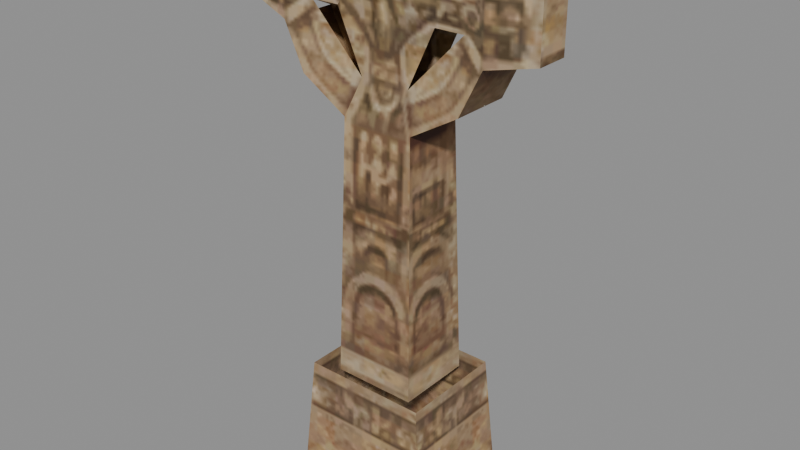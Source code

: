 # Source: monument_a_m.blend  (saved by Blender 5.2.45; exported with 4.5.12 LTS)
import bpy
from mathutils import Matrix  # noqa: F401  (used for matrix-valued properties, if any)

bpy.ops.wm.read_factory_settings(use_empty=True)
scene = bpy.context.scene
scene.name = 'Scene'

# ---- collections
col_monument_a_m = bpy.data.collections.new('monument_a_m'); scene.collection.children.link(col_monument_a_m)

# ---- images (referenced by path relative to the original .blend; pixels are not part of the script)
import os
ASSET_DIR = os.environ.get("B2B_ASSET_DIR", "")  # directory of the original .blend (textures are referenced by path, not embedded)
HERE = os.path.dirname(os.path.abspath(__file__))  # packed textures are extracted next to this script under _unpacked/

def load_image(name, relpath, width, height, colorspace="sRGB"):
    """Load a texture the original file referenced (path relative to the .blend, or extracted next to this script)."""
    p = next((c for c in (os.path.join(HERE, relpath), os.path.join(ASSET_DIR, relpath)) if relpath and os.path.exists(c)), "")
    if p:
        img = bpy.data.images.load(p, check_existing=True)
        img.name = name
    else:  # same state as the original file: an image datablock whose file is absent (Cycles renders it pink)
        img = bpy.data.images.new(name, width, height)
        img.source = "FILE"
        img.filepath = "//" + (relpath or name)
    img.colorspace_settings.name = colorspace
    return img
img_monument_a_m_monument_dds = load_image('monument_a_m_monument.dds', '_unpacked/texture_0.2633f859.png', 256, 256, 'sRGB')

# ---- materials (node trees are filled in below, after node groups)
mat_monument_a_m_mat_0 = bpy.data.materials.new('monument_a_m_mat_0')

# ---- material node trees
mat_monument_a_m_mat_0.use_nodes = True; mat_monument_a_m_mat_0.node_tree.nodes.clear()
_N = mat_monument_a_m_mat_0.node_tree.nodes; _L = mat_monument_a_m_mat_0.node_tree.links
n0 = _N.new('ShaderNodeBsdfPrincipled'); n0.name = 'Principled BSDF'; n0.location = (-200, 100)
n0.inputs[2].default_value = 0.8
n0.inputs[10].default_value = 0.005
n1 = _N.new('ShaderNodeOutputMaterial'); n1.name = 'Material Output'; n1.location = (200, 100)
n2 = _N.new('ShaderNodeTexImage'); n2.name = 'Image Texture'; n2.location = (0, 0)
n2.image = img_monument_a_m_monument_dds
_L.new(n0.outputs[0], n1.inputs[0])
_L.new(n2.outputs[0], n0.inputs[0])
_L.new(n2.outputs[1], n0.inputs[4])
n1.is_active_output = True

# ---- meshes
me_monument_a_m_mesh_0 = bpy.data.meshes.new('monument_a_m_mesh_0')
me_monument_a_m_mesh_0.from_pydata([(-0.3263, 0.2999, 0.523), (-0.3263, -0.2999, 0.523), (-0.2807, -0.2385, 2.529), (0.3263, -0.2999, 0.523), (0.3263, 0.2999, 0.523), (0.2807, 0.2385, 2.529), (-0.2807, 0.2385, 2.529), (0.2807, -0.2385, 2.529), (0.5511, -0.4729, -0.3214), (0.5511, 0.4729, -0.3214), (0.4868, -0.4113, 0.5707), (-0.5511, 0.4729, -0.3214), (-0.5511, -0.4729, -0.3214), (-0.4868, 0.4113, 0.5707), (-0.4868, -0.4113, 0.5707), (0.4868, 0.4113, 0.5707), (0.6517, 0.2322, 2.747), (0.8189, 0.2259, 3.09), (0.6517, -0.2322, 2.747), (-0.6517, -0.2322, 2.747), (-0.8189, -0.2259, 3.09), (-0.6517, 0.2322, 2.747), (0.8189, -0.2259, 3.09), (-0.8189, 0.2259, 3.09), (1.15, 0.1279, 3.66), (1.15, -0.1279, 3.66), (1.15, 0.1279, 3.15), (1.15, -0.1279, 3.15), (-1.15, 0.1279, 3.66), (-1.15, 0.1279, 3.15), (-1.15, -0.1279, 3.15), (-1.15, -0.1279, 3.66), (0.2807, -0.2385, 2.529), (0.2807, 0.2385, 2.529), (-0.2807, 0.2385, 2.529), (-0.2807, -0.2385, 2.529), (0.5511, -0.4729, -0.3214), (0.4868, -0.4113, 0.5707), (-0.5511, -0.4729, -0.3214), (-0.8189, 0.2259, 3.09), (-1.15, 0.1279, 3.15), (-0.8189, 0.2259, 3.695), (-0.8189, -0.2259, 3.695), (-1.15, -0.1279, 3.66), (-0.8189, -0.2259, 3.09), (0.8189, 0.2259, 3.695), (1.15, 0.1279, 3.66), (0.8189, 0.2259, 3.09), (0.8189, -0.2259, 3.09), (1.15, -0.1279, 3.15), (0.8189, -0.2259, 3.695), (0.4868, 0.4113, 0.5707), (0.5511, 0.4729, -0.3214), (-0.5511, 0.4729, -0.3214), (-1.15, 0.1279, 3.66), (1.15, -0.1279, 3.66), (1.15, 0.1279, 3.15), (-1.15, -0.1279, 3.15), (-0.6235, -0.1507, 3.248), (-0.5236, 0.1507, 3.553), (0.6235, -0.1507, 3.248), (0.6235, 0.1507, 3.248), (0.2807, 0.2385, 2.529), (0.3263, 0.2999, 0.523), (-0.2807, 0.2385, 2.529), (-0.2807, -0.2385, 2.529), (-0.3263, -0.2999, 0.523), (0.2807, -0.2385, 2.529), (-0.1922, -0.1556, 2.8), (-0.6517, -0.2322, 2.747), (-0.3992, 0.1507, 3.248), (0.0, 0.2626, 3.756), (0.3992, 0.1507, 3.248), (0.5236, 0.1507, 3.553), (0.0, -0.2626, 3.756), (-0.5236, -0.1507, 3.553), (-0.3992, -0.1507, 3.248), (0.5236, -0.1507, 3.553), (0.3992, -0.1507, 3.248), (0.6517, 0.2322, 2.747), (0.1922, 0.1556, 2.8), (-0.6235, 0.1507, 3.248), (-0.1922, 0.1556, 2.8), (-0.6517, 0.2322, 2.747), (0.1922, -0.1556, 2.8), (0.6517, -0.2322, 2.747), (-0.2807, 0.2385, 2.529), (-0.2807, -0.2385, 2.529), (-0.1922, -0.1556, 2.8), (-0.1922, 0.1556, 2.8), (-0.3992, -0.1507, 3.248), (-0.3992, 0.1507, 3.248), (-0.4868, -0.4113, 0.5707), (-0.4868, 0.4113, 0.5707), (0.3263, -0.2999, 0.523), (-0.3263, 0.2999, 0.523)], [], [(0, 1, 2), (3, 4, 5), (6, 0, 2), (7, 3, 5), (8, 9, 10), (11, 12, 13), (12, 14, 13), (9, 15, 10), (16, 17, 18), (19, 20, 21), (17, 22, 18), (20, 23, 21), (24, 25, 26), (25, 27, 26), (28, 29, 30), (31, 28, 30), (32, 33, 16), (34, 35, 19), (18, 32, 16), (21, 34, 19), (36, 37, 38), (39, 40, 41), (42, 43, 44), (45, 46, 47), (48, 49, 50), (51, 52, 53), (40, 54, 41), (49, 55, 50), (46, 56, 47), (43, 57, 44), (42, 44, 58), (39, 41, 59), (60, 48, 50), (45, 47, 61), (62, 63, 64), (65, 66, 67), (68, 58, 69), (70, 59, 71), (72, 71, 73), (74, 75, 76), (77, 74, 78), (79, 80, 61), (81, 82, 83), (60, 84, 85), (58, 44, 69), (61, 47, 79), (83, 39, 81), (85, 48, 60), (71, 72, 70), (77, 78, 50), (73, 45, 61), (81, 39, 59), (75, 42, 58), (82, 86, 83), (84, 67, 85), (79, 62, 80), (69, 87, 68), (88, 65, 84), (80, 62, 89), (90, 88, 78), (72, 80, 70), (75, 58, 76), (91, 81, 59), (37, 92, 38), (61, 72, 73), (65, 67, 84), (93, 51, 53), (62, 64, 89), (66, 94, 67), (88, 84, 78), (63, 95, 64), (78, 60, 50), (90, 78, 74), (80, 89, 70)])
me_monument_a_m_mesh_0.polygons.foreach_set('use_smooth', [True] * 74)
_uv = me_monument_a_m_mesh_0.uv_layers.new(name='UVMap')
_uv.uv.foreach_set('vector', [0.1348, 0.433, 0.0424, 0.433, 0.0512, 0.8025, 0.1348, 0.433, 0.0424, 0.433, 0.0512, 0.8025, 0.1285, 0.8025, 0.1348, 0.433, 0.0512, 0.8025, 0.1285, 0.8025, 0.1348, 0.433, 0.0512, 0.8025, 0.1677, 0.2625, 0.003854, 0.2625, 0.1549, 0.4194, 0.1677, 0.2625, 0.003854, 0.2625, 0.1549, 0.4194, 0.003854, 0.2625, 0.01716, 0.4194, 0.1549, 0.4194, 0.003854, 0.2625, 0.01716, 0.4194, 0.1549, 0.4194, 0.05028, 0.8923, 0.05011, 0.964, 0.1275, 0.8923, 0.05028, 0.8923, 0.05011, 0.964, 0.1275, 0.8923, 0.05011, 0.964, 0.1274, 0.964, 0.1275, 0.8923, 0.05011, 0.964, 0.1274, 0.964, 0.1275, 0.8923, 0.4307, 0.4632, 0.4746, 0.4632, 0.4315, 0.3682, 0.4746, 0.4632, 0.473, 0.3682, 0.4315, 0.3682, 0.4746, 0.4632, 0.473, 0.3682, 0.4315, 0.3682, 0.4307, 0.4632, 0.4746, 0.4632, 0.4315, 0.3682, 0.1285, 0.8025, 0.0512, 0.8025, 0.05028, 0.8923, 0.1285, 0.8025, 0.0512, 0.8025, 0.05028, 0.8923, 0.1275, 0.8923, 0.1285, 0.8025, 0.05028, 0.8923, 0.1275, 0.8923, 0.1285, 0.8025, 0.05028, 0.8923, 0.3916, 0.2625, 0.3805, 0.4219, 0.2008, 0.2625, 0.438, 0.8721, 0.4954, 0.8827, 0.438, 0.9802, 0.438, 0.9802, 0.4954, 0.9738, 0.438, 0.8721, 0.438, 0.9802, 0.4954, 0.9738, 0.438, 0.8721, 0.438, 0.8721, 0.4954, 0.8827, 0.438, 0.9802, 0.3805, 0.4219, 0.3916, 0.2625, 0.2008, 0.2625, 0.4954, 0.8827, 0.4954, 0.9738, 0.438, 0.9802, 0.4954, 0.8827, 0.4954, 0.9738, 0.438, 0.9802, 0.4954, 0.9738, 0.4954, 0.8827, 0.438, 0.8721, 0.4954, 0.9738, 0.4954, 0.8827, 0.438, 0.8721, 0.438, 0.9802, 0.438, 0.8721, 0.4042, 0.9002, 0.438, 0.8721, 0.438, 0.9802, 0.3869, 0.9574, 0.4042, 0.9002, 0.438, 0.8721, 0.438, 0.9802, 0.438, 0.9802, 0.438, 0.8721, 0.4042, 0.9002, 0.3448, 0.7718, 0.35, 0.4214, 0.2476, 0.7718, 0.2476, 0.7718, 0.2424, 0.4214, 0.3448, 0.7718, 0.3295, 0.8203, 0.4042, 0.9002, 0.4091, 0.8107, 0.2228, 0.9002, 0.3869, 0.9574, 0.2962, 0.987, 0.3696, 0.9002, 0.2962, 0.987, 0.3869, 0.9574, 0.2962, 0.987, 0.3869, 0.9574, 0.3696, 0.9002, 0.3869, 0.9574, 0.2962, 0.987, 0.3696, 0.9002, 0.4091, 0.8107, 0.3295, 0.8203, 0.4042, 0.9002, 0.4042, 0.9002, 0.3295, 0.8203, 0.4091, 0.8107, 0.4042, 0.9002, 0.3295, 0.8203, 0.4091, 0.8107, 0.4042, 0.9002, 0.438, 0.8721, 0.4091, 0.8107, 0.4042, 0.9002, 0.438, 0.8721, 0.4091, 0.8107, 0.4091, 0.8107, 0.438, 0.8721, 0.4042, 0.9002, 0.4091, 0.8107, 0.438, 0.8721, 0.4042, 0.9002, 0.2962, 0.987, 0.3696, 0.9002, 0.2228, 0.9002, 0.3869, 0.9574, 0.3696, 0.9002, 0.438, 0.9802, 0.3869, 0.9574, 0.438, 0.9802, 0.4042, 0.9002, 0.4042, 0.9002, 0.438, 0.8721, 0.3869, 0.9574, 0.3869, 0.9574, 0.438, 0.9802, 0.4042, 0.9002, 0.3295, 0.8203, 0.3448, 0.7718, 0.4091, 0.8107, 0.3295, 0.8203, 0.3448, 0.7718, 0.4091, 0.8107, 0.4091, 0.8107, 0.3448, 0.7718, 0.3295, 0.8203, 0.4091, 0.8107, 0.3448, 0.7718, 0.3295, 0.8203, 0.2629, 0.8203, 0.2476, 0.7718, 0.3295, 0.8203, 0.3295, 0.8203, 0.3448, 0.7718, 0.2629, 0.8203, 0.2228, 0.9002, 0.2629, 0.8203, 0.3696, 0.9002, 0.3696, 0.9002, 0.3295, 0.8203, 0.2228, 0.9002, 0.3869, 0.9574, 0.4042, 0.9002, 0.3696, 0.9002, 0.3696, 0.9002, 0.4042, 0.9002, 0.3869, 0.9574, 0.3805, 0.4219, 0.2119, 0.4219, 0.2008, 0.2625, 0.4042, 0.9002, 0.3696, 0.9002, 0.3869, 0.9574, 0.2476, 0.7718, 0.3448, 0.7718, 0.3295, 0.8203, 0.2119, 0.4219, 0.3805, 0.4219, 0.2008, 0.2625, 0.3448, 0.7718, 0.2476, 0.7718, 0.2629, 0.8203, 0.2424, 0.4214, 0.35, 0.4214, 0.3448, 0.7718, 0.2629, 0.8203, 0.3295, 0.8203, 0.3696, 0.9002, 0.35, 0.4214, 0.2424, 0.4214, 0.2476, 0.7718, 0.3696, 0.9002, 0.4042, 0.9002, 0.438, 0.9802, 0.2228, 0.9002, 0.3696, 0.9002, 0.2962, 0.987, 0.3295, 0.8203, 0.2629, 0.8203, 0.2228, 0.9002])
me_monument_a_m_mesh_0.materials.append(mat_monument_a_m_mat_0)
me_monument_a_m_mesh_0.update()
me_monument_a_m_mesh_0.normals_split_custom_set([tuple(v) for v in zip(*[iter([-0.9997, 0.0, 0.02274, -0.9997, 0.0, 0.02274, -0.9997, 0.0, 0.02274, 0.9997, 0.0, 0.02274, 0.9997, 0.0, 0.02274, 0.9997, 0.0, 0.02274, -0.9997, 0.0, 0.02274, -0.9997, 0.0, 0.02274, -0.9997, 0.0, 0.02274, 0.9997, 0.0, 0.02274, 0.9997, 0.0, 0.02274, 0.9997, 0.0, 0.02274, 0.9974, 0.0, 0.07184, 0.9974, 0.0, 0.07184, 0.9974, 0.0, 0.07184, -0.9974, 1.409e-07, 0.07184, -0.9974, 7.423e-08, 0.07184, -0.9974, 7.292e-08, 0.07184, -0.9974, 7.423e-08, 0.07184, -0.9974, 0.0, 0.07184, -0.9974, 7.292e-08, 0.07184, 0.9974, 0.0, 0.07184, 0.9974, 0.0, 0.07184, 0.9974, 0.0, 0.07184, 0.7341, -2.359e-08, -0.679, 0.899, 0.0, -0.4379, 0.7341, 1.075e-07, -0.679, -0.7341, 2.359e-08, -0.679, -0.899, 0.0, -0.4379, -0.7341, -5.73e-09, -0.6791, 0.899, 0.0, -0.4379, 0.899, 0.0, -0.4379, 0.7341, 1.075e-07, -0.679, -0.899, 0.0, -0.4379, -0.899, 0.0, -0.4379, -0.7341, -5.73e-09, -0.6791, 1.0, 0.0, 0.0, 1.0, 0.0, 0.0, 1.0, 0.0, 0.0, 1.0, 0.0, 0.0, 1.0, 0.0, 0.0, 1.0, 0.0, 0.0, -1.0, 0.0, 0.0, -1.0, 0.0, 0.0, -1.0, 0.0, 0.0, -1.0, 0.0, 0.0, -1.0, 0.0, 0.0, -1.0, 0.0, 0.0, 0.5065, 0.0, -0.8622, 0.5065, 0.0, -0.8622, 0.7341, -2.359e-08, -0.679, -0.5065, 0.0, -0.8622, -0.5065, 0.0, -0.8622, -0.7341, 2.359e-08, -0.679, 0.7341, 1.075e-07, -0.679, 0.5065, 0.0, -0.8622, 0.7341, -2.359e-08, -0.679, -0.7341, -5.73e-09, -0.6791, -0.5065, 0.0, -0.8622, -0.7341, 2.359e-08, -0.679, 0.0, -0.9976, 0.0689, 0.0, -0.9976, 0.0689, 0.0, -0.9976, 0.0689, 0.09158, 0.9951, 0.03781, -0.2837, 0.9589, 0.0, 0.00524, 0.9998, -0.01684, 0.005245, -0.9998, -0.01684, -0.2837, -0.9589, 0.0, 0.09158, -0.9951, 0.03778, -0.005245, 0.9998, -0.01684, 0.2837, 0.9589, 0.0, -0.09158, 0.9951, 0.03778, -0.09775, -0.993, 0.06602, 0.06181, -0.998, -0.01134, 0.06174, -0.998, -0.01135, 0.0, 0.9976, 0.0689, 0.0, 0.9976, 0.0689, 0.0, 0.9976, 0.0689, -0.2837, 0.9589, 0.0, -0.2837, 0.9589, 0.0, 0.00524, 0.9998, -0.01684, 0.06181, -0.998, -0.01134, 0.06181, -0.998, -0.01134, 0.06174, -0.998, -0.01135, 0.2837, 0.9589, 0.0, 0.2837, 0.9589, 0.0, -0.09158, 0.9951, 0.03778, -0.2837, -0.9589, 0.0, -0.2837, -0.9589, 0.0, 0.09158, -0.9951, 0.03778, 0.005245, -0.9998, -0.01684, 0.09158, -0.9951, 0.03778, 0.1751, -0.9824, 0.06561, 0.09158, 0.9951, 0.03781, 0.00524, 0.9998, -0.01684, 0.03841, 0.9986, -0.03607, -0.114, -0.989, 0.09466, -0.09775, -0.993, 0.06602, 0.06174, -0.998, -0.01135, -0.005245, 0.9998, -0.01684, -0.09158, 0.9951, 0.03778, -0.1751, 0.9824, 0.06561, -0.04401, 0.9803, 0.1928, 0.0, 0.9995, 0.0306, 0.04399, 0.9803, 0.1927, 0.04399, -0.9803, 0.1927, 0.0, -0.9995, 0.0306, -0.04401, -0.9803, 0.1927, 0.06973, -0.9816, 0.1776, 0.1751, -0.9824, 0.06561, 0.1774, -0.9673, 0.1813, -0.04554, 0.9965, -0.07, 0.03836, 0.9986, -0.03607, -2.522e-06, 0.9925, -0.1225, 0.04554, 0.9965, -0.07, -2.522e-06, 0.9925, -0.1225, -0.03839, 0.9986, -0.03608, -2.704e-05, -0.9925, -0.1225, 0.03839, -0.9986, -0.03608, -0.04557, -0.9965, -0.06998, 0.1215, -0.9917, -0.04267, 1.337e-05, -0.9925, -0.1225, 0.06105, -0.9955, -0.07283, -0.1774, 0.9673, 0.1813, -0.06967, 0.9816, 0.1776, -0.1751, 0.9824, 0.06561, 0.1751, 0.9824, 0.06563, 0.06973, 0.9816, 0.1776, 0.1774, 0.9673, 0.1813, -0.114, -0.989, 0.09466, -0.06969, -0.9816, 0.1776, -0.1774, -0.9673, 0.1813, 0.1751, -0.9824, 0.06561, 0.09158, -0.9951, 0.03778, 0.1774, -0.9673, 0.1813, -0.1751, 0.9824, 0.06561, -0.09158, 0.9951, 0.03778, -0.1774, 0.9673, 0.1813, 0.1774, 0.9673, 0.1813, 0.09158, 0.9951, 0.03781, 0.1751, 0.9824, 0.06563, -0.1774, -0.9673, 0.1813, -0.09775, -0.993, 0.06602, -0.114, -0.989, 0.09466, -2.522e-06, 0.9925, -0.1225, 0.04554, 0.9965, -0.07, -0.04554, 0.9965, -0.07, 0.1215, -0.9917, -0.04267, 0.06105, -0.9955, -0.07283, 0.06174, -0.998, -0.01135, -0.03839, 0.9986, -0.03608, -0.005245, 0.9998, -0.01684, -0.1751, 0.9824, 0.06561, 0.1751, 0.9824, 0.06563, 0.09158, 0.9951, 0.03781, 0.03841, 0.9986, -0.03607, 0.03839, -0.9986, -0.03608, 0.005245, -0.9998, -0.01684, 0.1751, -0.9824, 0.06561, 0.06973, 0.9816, 0.1776, 0.04403, 0.9803, 0.1928, 0.1774, 0.9673, 0.1813, -0.06969, -0.9816, 0.1776, -0.04401, -0.9803, 0.1927, -0.1774, -0.9673, 0.1813, -0.1774, 0.9673, 0.1813, -0.04401, 0.9803, 0.1928, -0.06967, 0.9816, 0.1776, 0.1774, -0.9673, 0.1813, 0.04403, -0.9803, 0.1928, 0.06973, -0.9816, 0.1776, 0.06966, -0.9816, 0.1776, 0.04399, -0.9803, 0.1927, -0.06969, -0.9816, 0.1776, -0.06967, 0.9816, 0.1776, -0.04401, 0.9803, 0.1928, 0.06966, 0.9816, 0.1776, -0.04553, -0.9965, -0.07001, 0.06966, -0.9816, 0.1776, 0.06105, -0.9955, -0.07283, 0.04554, 0.9965, -0.07, -0.06967, 0.9816, 0.1776, -0.04554, 0.9965, -0.07, 0.03839, -0.9986, -0.03608, 0.1751, -0.9824, 0.06561, -0.04557, -0.9965, -0.06998, -0.04554, 0.9965, -0.06999, 0.1751, 0.9824, 0.06563, 0.03841, 0.9986, -0.03607, 0.0, -0.9976, 0.0689, 0.0, -0.9976, 0.0689, 0.0, -0.9976, 0.0689, -0.1751, 0.9824, 0.06561, 0.04554, 0.9965, -0.07, -0.03839, 0.9986, -0.03608, 0.04399, -0.9803, 0.1927, -0.04401, -0.9803, 0.1927, -0.06969, -0.9816, 0.1776, 0.0, 0.9976, 0.0689, 0.0, 0.9976, 0.0689, 0.0, 0.9976, 0.0689, -0.04401, 0.9803, 0.1928, 0.04399, 0.9803, 0.1927, 0.06966, 0.9816, 0.1776, 0.0, -0.9995, 0.0306, 0.0, -0.9995, 0.0306, -0.04401, -0.9803, 0.1927, 0.06966, -0.9816, 0.1776, -0.06969, -0.9816, 0.1776, 0.06105, -0.9955, -0.07283, 0.0, 0.9995, 0.0306, 0.0, 0.9995, 0.0306, 0.04399, 0.9803, 0.1927, 0.06105, -0.9955, -0.07283, -0.114, -0.989, 0.09466, 0.06174, -0.998, -0.01135, -0.04553, -0.9965, -0.07001, 0.06105, -0.9955, -0.07283, 1.337e-05, -0.9925, -0.1225, -0.06967, 0.9816, 0.1776, 0.06966, 0.9816, 0.1776, -0.04554, 0.9965, -0.07])] * 3)])
arm_monument_a_m_skeleton = bpy.data.armatures.new('monument_a_m_skeleton')  # bones are not reproduced

# ---- objects
ob_monument_a_m_rig = bpy.data.objects.new('monument_a_m_rig', arm_monument_a_m_skeleton)
ob_monument_a_m_mesh_0 = bpy.data.objects.new('monument_a_m_mesh_0', me_monument_a_m_mesh_0)

# ---- transforms, parenting, visibility, modifiers, constraints
ob_monument_a_m_rig.location = (0.0, 0.0, 0.0)
ob_monument_a_m_rig.show_in_front = True
ob_monument_a_m_mesh_0.parent = ob_monument_a_m_rig
ob_monument_a_m_mesh_0.location = (0.0, 0.0, 0.0)
_vg = ob_monument_a_m_mesh_0.vertex_groups.new(name='obj61')
_vg.add([0, 1, 2, 3, 4, 5, 6, 7, 8, 9, 10, 11, 12, 13, 14, 15, 16, 17, 18, 19, 20, 21, 22, 23, 24, 25, 26, 27, 28, 29, 30, 31, 32, 33, 34, 35, 36, 37, 38, 39, 40, 41, 42, 43, 44, 45, 46, 47, 48, 49, 50, 51, 52, 53, 54, 55, 56, 57, 58, 59, 60, 61, 62, 63, 64, 65, 66, 67, 68, 69, 70, 71, 72, 73, 74, 75, 76, 77, 78, 79, 80, 81, 82, 83, 84, 85, 86, 87, 88, 89, 90, 91, 92, 93, 94, 95], 1.0, 'REPLACE')
_m = ob_monument_a_m_mesh_0.modifiers.new('FEZ skin', 'ARMATURE')
_m.object = ob_monument_a_m_rig

# ---- collection membership
scene.collection.objects.link(ob_monument_a_m_rig)
col_monument_a_m.objects.link(ob_monument_a_m_mesh_0)

# ---- scene / render settings (as saved in the file)
scene.frame_start = 1; scene.frame_end = 250; scene.frame_set(1)
scene.render.engine = 'BLENDER_EEVEE_NEXT'
scene.render.bake_bias = 0.0
scene.render.bake_samples = 0
scene.render.compositor_device = 'GPU'
scene.eevee.use_volume_custom_range = False
scene.eevee.fast_gi_thickness_near = 0.1
scene.eevee.fast_gi_thickness_far = 0.0
scene.eevee.ray_tracing_options.screen_trace_thickness = 0.1
bpy.context.view_layer.update()

# ---- added for rendering (the .blend has no active camera and no usable light): camera, sun + grey world if the file has none
cam_auto = bpy.data.cameras.new('AutoCamera')
cam_auto.lens = 50.0
cam_auto.sensor_width = 36.0
cam_auto.clip_end = 1000.0
ob_auto_camera = bpy.data.objects.new('AutoCamera', cam_auto)
scene.collection.objects.link(ob_auto_camera)
ob_auto_camera.location = (4.41887, -5.30265, 5.2523)
ob_auto_camera.rotation_euler = (1.09748, -7.21219e-08, 0.694738)
scene.camera = ob_auto_camera
light_auto_sun = bpy.data.lights.new('AutoSun', 'SUN')
light_auto_sun.energy = 3.0
light_auto_sun.angle = 0.0523599
ob_auto_sun = bpy.data.objects.new('AutoSun', light_auto_sun)
scene.collection.objects.link(ob_auto_sun)
ob_auto_sun.rotation_euler = (0.872665, 0.174533, 0.523599)
if scene.world is None:
    world_auto = bpy.data.worlds.new('AutoWorld')
    world_auto.color = (0.3, 0.3, 0.3)
    scene.world = world_auto
bpy.context.view_layer.update()
